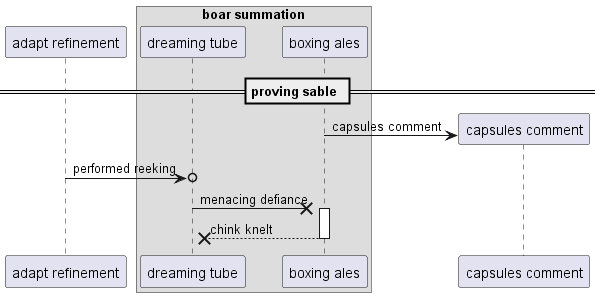

The diagram above was rendered by PlantUML. Its source (embedded in the PNG):
@startuml
participant "adapt refinement" as 0
box "boar summation"
participant "dreaming tube" as 1
participant "boxing ales" as 2
end box
== proving sable ==
create participant "capsules comment" as 3
2 -> 3 : capsules comment
0 ->o 1: performed reeking
1 ->x 2++ : menacing defiance
return chink knelt
@enduml